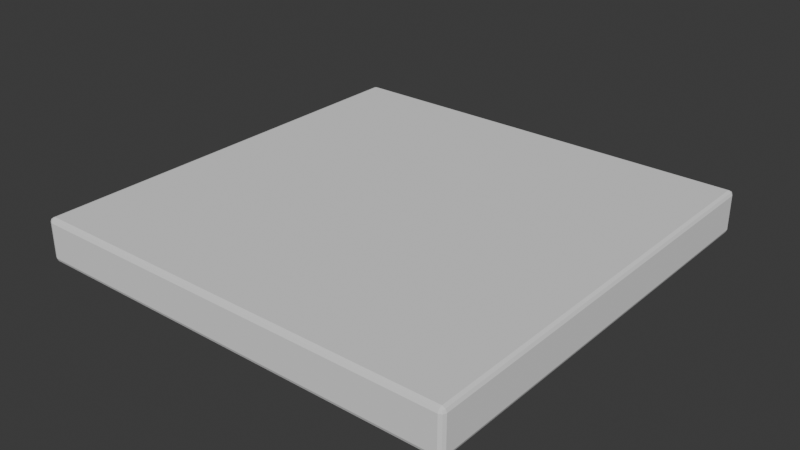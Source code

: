 # Source: epsilon_zero_floor_1.blend  (saved by Blender 5.0.119; exported with 4.5.12 LTS)
import bpy
from mathutils import Matrix  # noqa: F401  (used for matrix-valued properties, if any)

bpy.ops.wm.read_factory_settings(use_empty=True)
scene = bpy.context.scene
scene.name = 'Scene'

# ---- collections
col_collection = bpy.data.collections.new('Collection'); scene.collection.children.link(col_collection)

# ---- world
world_world = bpy.data.worlds.new('World'); scene.world = world_world
world_world.use_nodes = True; world_world.node_tree.nodes.clear()
_N = world_world.node_tree.nodes; _L = world_world.node_tree.links
n0 = _N.new('ShaderNodeOutputWorld'); n0.name = 'World Output'; n0.location = (200, 100)
n1 = _N.new('ShaderNodeBackground'); n1.name = 'Background'; n1.location = (-200, 100)
n1.inputs[0].default_value = (0.05088, 0.05088, 0.05088, 1.0)
_L.new(n1.outputs[0], n0.inputs[0])
n0.is_active_output = True
world_world.color = (0.05088, 0.05088, 0.05088)
world_world.sun_shadow_jitter_overblur = 0.0

# ---- meshes
me_plane = bpy.data.meshes.new('Plane')
me_plane.from_pydata([(-1.0, -0.98, 0.02), (-0.98, -0.98, 0.0), (-0.98, -1.0, 0.02), (-0.9941, -0.98, 0.005858), (-0.9915, -0.9915, 0.008453), (-0.98, -0.9941, 0.005858), (-0.9941, -0.9941, 0.02), (0.98, -1.0, 0.02), (0.98, -0.98, 0.0), (1.0, -0.98, 0.02), (0.98, -0.9941, 0.005858), (0.9915, -0.9915, 0.008453), (0.9941, -0.98, 0.005858), (0.9941, -0.9941, 0.02), (-1.0, 0.98, 0.02), (-0.98, 1.0, 0.02), (-0.98, 0.98, 0.0), (-0.9941, 0.9941, 0.02), (-0.9915, 0.9915, 0.008453), (-0.98, 0.9941, 0.005858), (-0.9941, 0.98, 0.005858), (1.0, 0.98, 0.02), (0.98, 0.98, 0.0), (0.98, 1.0, 0.02), (0.9941, 0.98, 0.005858), (0.9915, 0.9915, 0.008453), (0.98, 0.9941, 0.005858), (0.9941, 0.9941, 0.02), (-1.0, -0.98, 0.18), (-0.98, -1.0, 0.18), (-0.98, -0.98, 0.2), (-0.9941, -0.9941, 0.18), (-0.9915, -0.9915, 0.1915), (-0.98, -0.9941, 0.1941), (-0.9941, -0.98, 0.1941), (0.98, -1.0, 0.18), (1.0, -0.98, 0.18), (0.98, -0.98, 0.2), (0.9941, -0.9941, 0.18), (0.9915, -0.9915, 0.1915), (0.9941, -0.98, 0.1941), (0.98, -0.9941, 0.1941), (-1.0, 0.98, 0.18), (-0.98, 0.98, 0.2), (-0.98, 1.0, 0.18), (-0.9941, 0.98, 0.1941), (-0.9915, 0.9915, 0.1915), (-0.98, 0.9941, 0.1941), (-0.9941, 0.9941, 0.18), (1.0, 0.98, 0.18), (0.98, 1.0, 0.18), (0.98, 0.98, 0.2), (0.9941, 0.9941, 0.18), (0.9915, 0.9915, 0.1915), (0.98, 0.9941, 0.1941), (0.9941, 0.98, 0.1941)], [], [(0, 3, 4, 6), (1, 5, 4, 3), (2, 6, 4, 5), (7, 10, 11, 13), (8, 12, 11, 10), (9, 13, 11, 12), (14, 17, 18, 20), (15, 19, 18, 17), (16, 20, 18, 19), (21, 24, 25, 27), (22, 26, 25, 24), (23, 27, 25, 26), (28, 31, 32, 34), (29, 33, 32, 31), (30, 34, 32, 33), (35, 38, 39, 41), (36, 40, 39, 38), (37, 41, 39, 40), (42, 45, 46, 48), (43, 47, 46, 45), (44, 48, 46, 47), (49, 52, 53, 55), (50, 54, 53, 52), (51, 55, 53, 54), (16, 1, 3, 20), (20, 3, 0, 14), (1, 8, 10, 5), (5, 10, 7, 2), (8, 22, 24, 12), (12, 24, 21, 9), (22, 16, 19, 26), (26, 19, 15, 23), (42, 28, 34, 45), (45, 34, 30, 43), (29, 35, 41, 33), (33, 41, 37, 30), (36, 49, 55, 40), (40, 55, 51, 37), (50, 44, 47, 54), (54, 47, 43, 51), (14, 42, 48, 17), (17, 48, 44, 15), (49, 21, 27, 52), (52, 27, 23, 50), (9, 36, 38, 13), (13, 38, 35, 7), (28, 0, 6, 31), (31, 6, 2, 29), (14, 0, 28, 42), (1, 16, 22, 8), (2, 7, 35, 29), (9, 21, 49, 36), (23, 15, 44, 50), (30, 37, 51, 43)])
_uv = me_plane.uv_layers.new(name='UVMap')
_uv.uv.foreach_set('vector', [0.0, 0.01, 0.0, 0.01, 0.001409, 0.001409, 0.0, 0.0, 0.01, 0.01, 0.01, 0.0, 0.001409, 0.001409, 0.0, 0.01, 0.01, 0.0, 0.0, 0.0, 0.001409, 0.001409, 0.01, 0.0, 0.99, 0.0, 0.99, 0.0, 0.9986, 0.001409, 1.0, 0.0, 0.99, 0.01, 1.0, 0.01, 0.9986, 0.001409, 0.99, 0.0, 1.0, 0.01, 1.0, 0.0, 0.9986, 0.001409, 1.0, 0.01, 0.0, 0.99, 0.0, 1.0, 0.001409, 0.9986, 0.0, 0.99, 0.01, 1.0, 0.01, 1.0, 0.001409, 0.9986, 0.0, 1.0, 0.01, 0.99, 0.0, 0.99, 0.001409, 0.9986, 0.01, 1.0, 1.0, 0.99, 1.0, 0.99, 0.9986, 0.9986, 1.0, 1.0, 0.99, 0.99, 0.99, 1.0, 0.9986, 0.9986, 1.0, 0.99, 0.99, 1.0, 1.0, 1.0, 0.9986, 0.9986, 0.99, 1.0, 0.0, 0.01, 0.0, 0.0, 0.001409, 0.001409, 0.0, 0.01, 0.01, 0.0, 0.01, 0.0, 0.001409, 0.001409, 0.0, 0.0, 0.01, 0.01, 0.0, 0.01, 0.001409, 0.001409, 0.01, 0.0, 0.99, 0.0, 1.0, 0.0, 0.9986, 0.001409, 0.99, 0.0, 1.0, 0.01, 1.0, 0.01, 0.9986, 0.001409, 1.0, 0.0, 0.99, 0.01, 0.99, 0.0, 0.9986, 0.001409, 1.0, 0.01, 0.0, 0.99, 0.0, 0.99, 0.001409, 0.9986, 0.0, 1.0, 0.01, 0.99, 0.01, 1.0, 0.001409, 0.9986, 0.0, 0.99, 0.01, 1.0, 0.0, 1.0, 0.001409, 0.9986, 0.01, 1.0, 1.0, 0.99, 1.0, 1.0, 0.9986, 0.9986, 1.0, 0.99, 0.99, 1.0, 0.99, 1.0, 0.9986, 0.9986, 1.0, 1.0, 0.99, 0.99, 1.0, 0.99, 0.9986, 0.9986, 0.99, 1.0, 0.01, 0.99, 0.01, 0.01, 0.0, 0.01, 0.0, 0.99, 0.0, 0.99, 0.0, 0.01, 0.0, 0.01, 0.0, 0.99, 0.01, 0.01, 0.99, 0.01, 0.99, 0.0, 0.01, 0.0, 0.01, 0.0, 0.99, 0.0, 0.99, 0.0, 0.01, 0.0, 0.99, 0.01, 0.99, 0.99, 1.0, 0.99, 1.0, 0.01, 1.0, 0.01, 1.0, 0.99, 1.0, 0.99, 1.0, 0.01, 0.99, 0.99, 0.01, 0.99, 0.01, 1.0, 0.99, 1.0, 0.99, 1.0, 0.01, 1.0, 0.01, 1.0, 0.99, 1.0, 0.0, 0.99, 0.0, 0.01, 0.0, 0.01, 0.0, 0.99, 0.0, 0.99, 0.0, 0.01, 0.01, 0.01, 0.01, 0.99, 0.01, 0.0, 0.99, 0.0, 0.99, 0.0, 0.01, 0.0, 0.01, 0.0, 0.99, 0.0, 0.99, 0.01, 0.01, 0.01, 1.0, 0.01, 1.0, 0.99, 1.0, 0.99, 1.0, 0.01, 1.0, 0.01, 1.0, 0.99, 0.99, 0.99, 0.99, 0.01, 0.99, 1.0, 0.01, 1.0, 0.01, 1.0, 0.99, 1.0, 0.99, 1.0, 0.01, 1.0, 0.01, 0.99, 0.99, 0.99, 0.0, 0.99, 0.0, 0.99, 0.0, 1.0, 0.0, 1.0, 0.0, 1.0, 0.0, 1.0, 0.01, 1.0, 0.01, 1.0, 1.0, 0.99, 1.0, 0.99, 1.0, 1.0, 1.0, 1.0, 1.0, 1.0, 1.0, 1.0, 0.99, 1.0, 0.99, 1.0, 1.0, 0.01, 1.0, 0.01, 1.0, 0.0, 1.0, 0.0, 1.0, 0.0, 1.0, 0.0, 0.99, 0.0, 0.99, 0.0, 0.0, 0.01, 0.0, 0.01, 0.0, 0.0, 0.0, 0.0, 0.0, 0.0, 0.0, 0.0, 0.01, 0.0, 0.01, 0.0, 0.0, 0.99, 0.0, 0.01, 0.0, 0.01, 0.0, 0.99, 0.01, 0.01, 0.01, 0.99, 0.99, 0.99, 0.99, 0.01, 0.01, 0.0, 0.99, 0.0, 0.99, 0.0, 0.01, 0.0, 1.0, 0.01, 1.0, 0.99, 1.0, 0.99, 1.0, 0.01, 0.99, 1.0, 0.01, 1.0, 0.01, 1.0, 0.99, 1.0, 0.01, 0.01, 0.99, 0.01, 0.99, 0.99, 0.01, 0.99])
me_plane.update()

# ---- objects
ob_floortile01_convcol = bpy.data.objects.new('floorTile01-convcol', me_plane)

# ---- transforms, parenting, visibility, modifiers, constraints
ob_floortile01_convcol.location = (0.0, 0.0, 0.0)

# ---- collection membership
col_collection.objects.link(ob_floortile01_convcol)

# ---- scene / render settings (as saved in the file)
scene.frame_start = 1; scene.frame_end = 250; scene.frame_set(1)
scene.render.engine = 'BLENDER_EEVEE_NEXT'
scene.render.bake_bias = 0.0
scene.render.bake_samples = 0
scene.cycles.sampling_pattern = 'TABULATED_SOBOL'
scene.eevee.use_volume_custom_range = False
bpy.context.view_layer.update()

# ---- added for rendering (the .blend has no active camera and no usable light): camera, sun
cam_auto = bpy.data.cameras.new('AutoCamera')
cam_auto.lens = 50.0
cam_auto.sensor_width = 36.0
cam_auto.clip_end = 1000.0
ob_auto_camera = bpy.data.objects.new('AutoCamera', cam_auto)
scene.collection.objects.link(ob_auto_camera)
ob_auto_camera.location = (2.62346, -3.14816, 2.19877)
ob_auto_camera.rotation_euler = (1.09748, -7.21219e-08, 0.694738)
scene.camera = ob_auto_camera
light_auto_sun = bpy.data.lights.new('AutoSun', 'SUN')
light_auto_sun.energy = 3.0
light_auto_sun.angle = 0.0523599
ob_auto_sun = bpy.data.objects.new('AutoSun', light_auto_sun)
scene.collection.objects.link(ob_auto_sun)
ob_auto_sun.rotation_euler = (0.872665, 0.174533, 0.523599)
bpy.context.view_layer.update()
